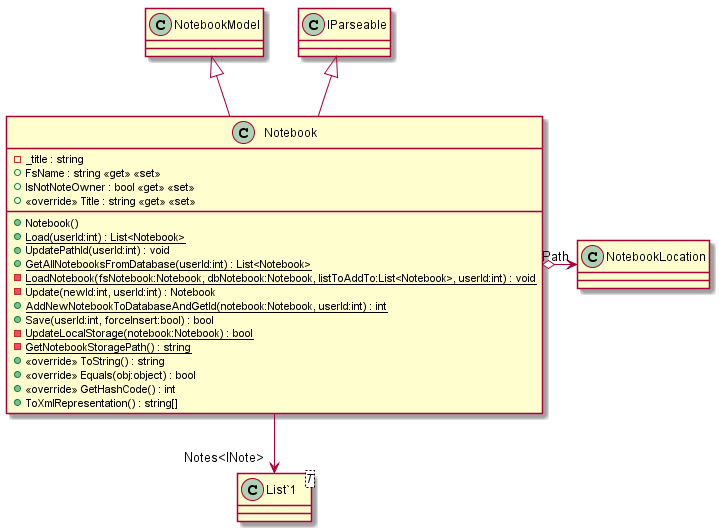

The diagram above was rendered by PlantUML. Its source (embedded in the PNG):
@startuml
class Notebook {
    - _title : string
    + FsName : string <<get>> <<set>>
    + IsNotNoteOwner : bool <<get>> <<set>>
    + <<override>> Title : string <<get>> <<set>>
    + Notebook()
    + {static} Load(userId:int) : List<Notebook>
    + UpdatePathId(userId:int) : void
    + {static} GetAllNotebooksFromDatabase(userId:int) : List<Notebook>
    - {static} LoadNotebook(fsNotebook:Notebook, dbNotebook:Notebook, listToAddTo:List<Notebook>, userId:int) : void
    - Update(newId:int, userId:int) : Notebook
    + {static} AddNewNotebookToDatabaseAndGetId(notebook:Notebook, userId:int) : int
    + Save(userId:int, forceInsert:bool) : bool
    - {static} UpdateLocalStorage(notebook:Notebook) : bool
    - {static} GetNotebookStoragePath() : string
    + <<override>> ToString() : string
    + <<override>> Equals(obj:object) : bool
    + <<override>> GetHashCode() : int
    + ToXmlRepresentation() : string[]
}
class "List`1"<T> {
}
NotebookModel <|-- Notebook
IParseable <|-- Notebook
Notebook --> "Notes<INote>" "List`1"
Notebook o-> "Path" NotebookLocation
@enduml